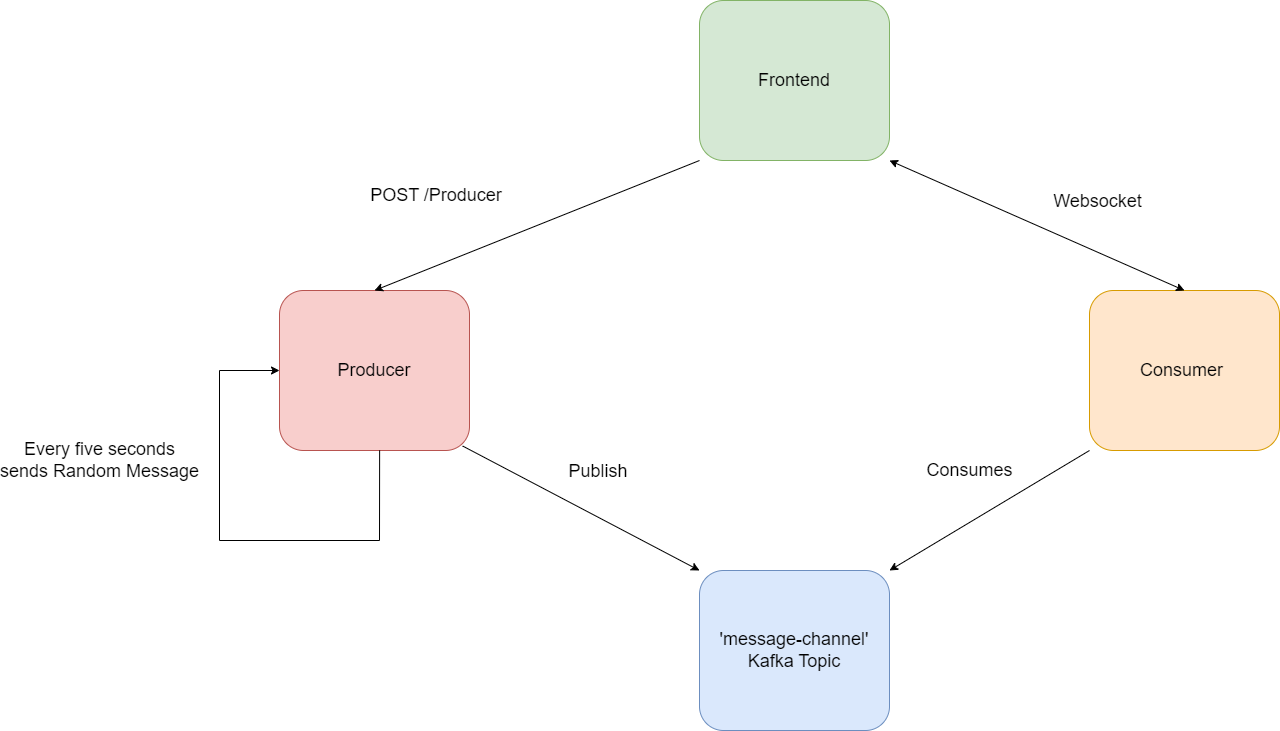

The diagram above was exported from draw.io. Its source (the exported page's mxGraphModel, read from the mxfile embedded in the PNG):
<mxGraphModel dx="3631" dy="965" grid="1" gridSize="10" guides="1" tooltips="1" connect="1" arrows="1" fold="1" page="1" pageScale="1" pageWidth="2339" pageHeight="3300" math="0" shadow="0">
  <root>
    <mxCell id="0" />
    <mxCell id="1" parent="0" />
    <mxCell id="AFZBm5jT1n2UG_7IHxZl-1" value="&lt;font style=&quot;font-size: 18px;&quot;&gt;Frontend&lt;/font&gt;" style="rounded=1;whiteSpace=wrap;html=1;fillColor=#d5e8d4;strokeColor=#82b366;" vertex="1" parent="1">
      <mxGeometry x="640" y="220" width="190" height="160" as="geometry" />
    </mxCell>
    <mxCell id="AFZBm5jT1n2UG_7IHxZl-2" value="&lt;font style=&quot;font-size: 18px;&quot;&gt;Producer&lt;/font&gt;" style="rounded=1;whiteSpace=wrap;html=1;fillColor=#f8cecc;strokeColor=#b85450;" vertex="1" parent="1">
      <mxGeometry x="220" y="510" width="190" height="160" as="geometry" />
    </mxCell>
    <mxCell id="AFZBm5jT1n2UG_7IHxZl-3" value="POST /Producer&amp;nbsp;" style="endArrow=classic;html=1;rounded=0;fontSize=18;exitX=0;exitY=1;exitDx=0;exitDy=0;entryX=0.5;entryY=0;entryDx=0;entryDy=0;" edge="1" parent="1" source="AFZBm5jT1n2UG_7IHxZl-1" target="AFZBm5jT1n2UG_7IHxZl-2">
      <mxGeometry x="0.459" y="-64" width="50" height="50" relative="1" as="geometry">
        <mxPoint x="460" y="600" as="sourcePoint" />
        <mxPoint x="510" y="550" as="targetPoint" />
        <mxPoint as="offset" />
      </mxGeometry>
    </mxCell>
    <mxCell id="AFZBm5jT1n2UG_7IHxZl-8" value="Every five seconds&lt;br&gt;sends Random Message" style="endArrow=classic;html=1;rounded=0;fontSize=18;exitX=0.527;exitY=0.999;exitDx=0;exitDy=0;entryX=0;entryY=0.5;entryDx=0;entryDy=0;exitPerimeter=0;" edge="1" parent="1" source="AFZBm5jT1n2UG_7IHxZl-2" target="AFZBm5jT1n2UG_7IHxZl-2">
      <mxGeometry x="0.3752" y="120" width="50" height="50" relative="1" as="geometry">
        <mxPoint x="460" y="600" as="sourcePoint" />
        <mxPoint x="510" y="550" as="targetPoint" />
        <Array as="points">
          <mxPoint x="320" y="760" />
          <mxPoint x="160" y="760" />
          <mxPoint x="160" y="590" />
        </Array>
        <mxPoint as="offset" />
      </mxGeometry>
    </mxCell>
    <mxCell id="AFZBm5jT1n2UG_7IHxZl-9" value="&lt;span style=&quot;font-size: 18px;&quot;&gt;'message-channel'&lt;br&gt;Kafka Topic&lt;br&gt;&lt;/span&gt;" style="rounded=1;whiteSpace=wrap;html=1;fillColor=#dae8fc;strokeColor=#6c8ebf;" vertex="1" parent="1">
      <mxGeometry x="640" y="790" width="190" height="160" as="geometry" />
    </mxCell>
    <mxCell id="AFZBm5jT1n2UG_7IHxZl-10" value="" style="endArrow=classic;html=1;rounded=0;fontSize=18;exitX=0.964;exitY=0.972;exitDx=0;exitDy=0;exitPerimeter=0;entryX=0;entryY=0;entryDx=0;entryDy=0;" edge="1" parent="1" source="AFZBm5jT1n2UG_7IHxZl-2" target="AFZBm5jT1n2UG_7IHxZl-9">
      <mxGeometry width="50" height="50" relative="1" as="geometry">
        <mxPoint x="500" y="680" as="sourcePoint" />
        <mxPoint x="550" y="630" as="targetPoint" />
      </mxGeometry>
    </mxCell>
    <mxCell id="AFZBm5jT1n2UG_7IHxZl-11" value="Publish&amp;nbsp;" style="edgeLabel;html=1;align=center;verticalAlign=middle;resizable=0;points=[];fontSize=18;" vertex="1" connectable="0" parent="AFZBm5jT1n2UG_7IHxZl-10">
      <mxGeometry x="-0.3271" y="-2" relative="1" as="geometry">
        <mxPoint x="58" y="-19" as="offset" />
      </mxGeometry>
    </mxCell>
    <mxCell id="AFZBm5jT1n2UG_7IHxZl-12" value="&lt;span style=&quot;font-size: 18px;&quot;&gt;Consumer&amp;nbsp;&lt;br&gt;&lt;/span&gt;" style="rounded=1;whiteSpace=wrap;html=1;fillColor=#ffe6cc;strokeColor=#d79b00;" vertex="1" parent="1">
      <mxGeometry x="1030" y="510" width="190" height="160" as="geometry" />
    </mxCell>
    <mxCell id="AFZBm5jT1n2UG_7IHxZl-13" value="" style="endArrow=classic;startArrow=classic;html=1;rounded=0;fontSize=18;exitX=1;exitY=1;exitDx=0;exitDy=0;entryX=0.5;entryY=0;entryDx=0;entryDy=0;" edge="1" parent="1" source="AFZBm5jT1n2UG_7IHxZl-1" target="AFZBm5jT1n2UG_7IHxZl-12">
      <mxGeometry width="50" height="50" relative="1" as="geometry">
        <mxPoint x="830" y="670" as="sourcePoint" />
        <mxPoint x="880" y="620" as="targetPoint" />
      </mxGeometry>
    </mxCell>
    <mxCell id="AFZBm5jT1n2UG_7IHxZl-14" value="Websocket" style="edgeLabel;html=1;align=center;verticalAlign=middle;resizable=0;points=[];fontSize=18;" vertex="1" connectable="0" parent="AFZBm5jT1n2UG_7IHxZl-13">
      <mxGeometry x="0.2037" relative="1" as="geometry">
        <mxPoint x="30" y="-38" as="offset" />
      </mxGeometry>
    </mxCell>
    <mxCell id="AFZBm5jT1n2UG_7IHxZl-15" value="Consumes" style="endArrow=classic;html=1;rounded=0;fontSize=18;exitX=0;exitY=1;exitDx=0;exitDy=0;entryX=1;entryY=0;entryDx=0;entryDy=0;" edge="1" parent="1" source="AFZBm5jT1n2UG_7IHxZl-12" target="AFZBm5jT1n2UG_7IHxZl-9">
      <mxGeometry x="-0.0294" y="-45" width="50" height="50" relative="1" as="geometry">
        <mxPoint x="830" y="670" as="sourcePoint" />
        <mxPoint x="880" y="620" as="targetPoint" />
        <mxPoint as="offset" />
      </mxGeometry>
    </mxCell>
  </root>
</mxGraphModel>